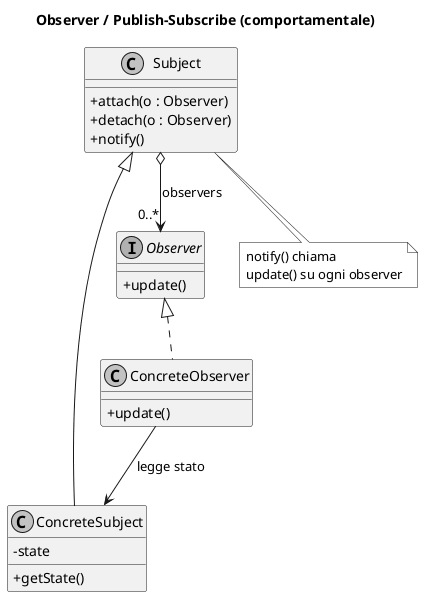

The diagram above was rendered by PlantUML. Its source (embedded in the PNG):
@startuml
skinparam classAttributeIconSize 0
skinparam monochrome true
skinparam shadowing false
title Observer / Publish-Subscribe (comportamentale)

class Subject {
  + attach(o : Observer)
  + detach(o : Observer)
  + notify()
}
class ConcreteSubject {
  - state
  + getState()
}
interface Observer {
  + update()
}
class ConcreteObserver {
  + update()
}

Subject o--> "0..*" Observer : observers
Subject <|-- ConcreteSubject
Observer <|.. ConcreteObserver
ConcreteObserver --> ConcreteSubject : legge stato
note bottom of Subject : notify() chiama\nupdate() su ogni observer
@enduml